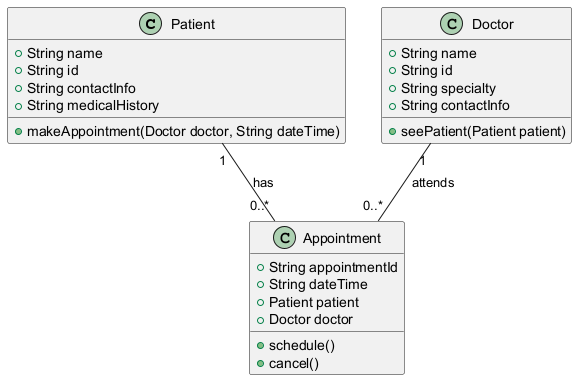

The diagram above was rendered by PlantUML. Its source (embedded in the PNG):
@startuml
class Patient {
    +String name
    +String id
    +String contactInfo
    +String medicalHistory
    +makeAppointment(Doctor doctor, String dateTime)
}

class Doctor {
    +String name
    +String id
    +String specialty
    +String contactInfo
    +seePatient(Patient patient)
}

class Appointment {
    +String appointmentId
    +String dateTime
    +Patient patient
    +Doctor doctor
    +schedule()
    +cancel()
}

Patient "1" -- "0..*" Appointment : has
Doctor "1" -- "0..*" Appointment : attends
@enduml